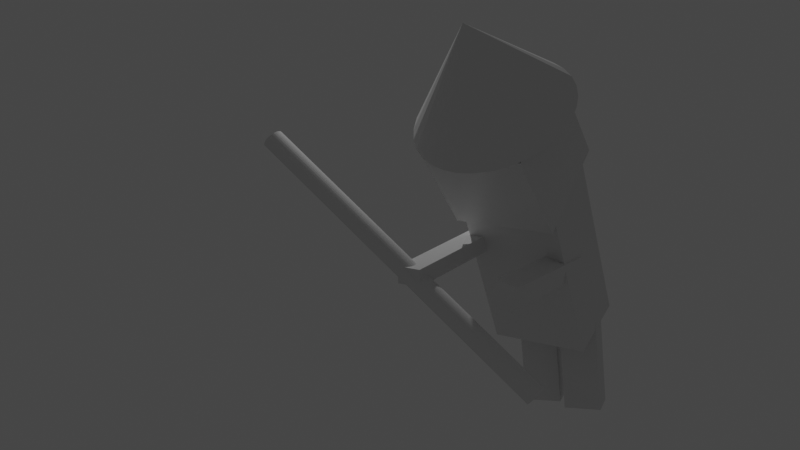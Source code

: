 # Source: idkdasensei.blend  (saved by Blender 2.92.15; exported with 4.5.12 LTS)
import bpy
from mathutils import Matrix  # noqa: F401  (used for matrix-valued properties, if any)

bpy.ops.wm.read_factory_settings(use_empty=True)
scene = bpy.context.scene
scene.name = 'Scene'

# ---- collections
col_collection = bpy.data.collections.new('Collection'); scene.collection.children.link(col_collection)

# ---- materials (node trees are filled in below, after node groups)
mat_material = bpy.data.materials.new('Material')
mat_material.alpha_threshold = 0.0
mat_material.use_transparent_shadow = False
mat_material.line_color = (0.0, 0.0, 0.0, 1.0)

# ---- material node trees
mat_material.use_nodes = True; mat_material.node_tree.nodes.clear()
_N = mat_material.node_tree.nodes; _L = mat_material.node_tree.links
n0 = _N.new('ShaderNodeOutputMaterial'); n0.name = 'Material Output'; n0.location = (300, 300)
n1 = _N.new('ShaderNodeBsdfPrincipled'); n1.name = 'Principled BSDF'; n1.location = (10, 300)
n1.distribution = 'GGX'
n1.subsurface_method = 'BURLEY'
n1.inputs[2].default_value = 0.4
n1.inputs[3].default_value = 1.45
n1.inputs[27].default_value = (0.0, 0.0, 0.0, 1.0)
n1.inputs[28].default_value = 1.0
_L.new(n1.outputs[0], n0.inputs[0])
n0.is_active_output = True

# ---- world
world_world = bpy.data.worlds.new('World'); scene.world = world_world
world_world.use_nodes = True; world_world.node_tree.nodes.clear()
_N = world_world.node_tree.nodes; _L = world_world.node_tree.links
n0 = _N.new('ShaderNodeOutputWorld'); n0.name = 'World Output'; n0.location = (300, 300)
n1 = _N.new('ShaderNodeBackground'); n1.name = 'Background'; n1.location = (10, 300)
n1.inputs[0].default_value = (0.05088, 0.05088, 0.05088, 1.0)
_L.new(n1.outputs[0], n0.inputs[0])
n0.is_active_output = True
world_world.color = (0.05088, 0.05088, 0.05088)
world_world.use_sun_shadow = False
world_world.sun_shadow_jitter_overblur = 0.0

# ---- cameras
cam_camera = bpy.data.cameras.new('Camera')
cam_camera.clip_end = 100.0
cam_camera.ortho_scale = 7.314

# ---- lights
light_light = bpy.data.lights.new('Light', 'POINT')
light_light.transmission_factor = 0.0
light_light.energy = 1000.0
light_light.shadow_soft_size = 0.1
light_light.shadow_maximum_resolution = 0.006
light_light.use_absolute_resolution = True

# ---- meshes
me_cube = bpy.data.meshes.new('Cube')
me_cube.from_pydata([(1.0, 1.0, 1.0), (1.0, 1.0, -1.0), (1.0, -1.0, 1.0), (1.0, -1.0, -1.0), (-1.0, 1.0, 1.0), (-1.0, 1.0, -1.0), (-1.0, -1.0, 1.0), (-1.0, -1.0, -1.0)], [], [(0, 4, 6, 2), (3, 2, 6, 7), (7, 6, 4, 5), (5, 1, 3, 7), (1, 0, 2, 3), (5, 4, 0, 1)])
_uv = me_cube.uv_layers.new(name='UVMap')
_uv.uv.foreach_set('vector', [0.625, 0.5, 0.875, 0.5, 0.875, 0.75, 0.625, 0.75, 0.375, 0.75, 0.625, 0.75, 0.625, 1.0, 0.375, 1.0, 0.375, 0.0, 0.625, 0.0, 0.625, 0.25, 0.375, 0.25, 0.125, 0.5, 0.375, 0.5, 0.375, 0.75, 0.125, 0.75, 0.375, 0.5, 0.625, 0.5, 0.625, 0.75, 0.375, 0.75, 0.375, 0.25, 0.625, 0.25, 0.625, 0.5, 0.375, 0.5])
me_cube.materials.append(mat_material)
me_cube.use_remesh_preserve_volume = False
me_cube.use_remesh_preserve_attributes = False
me_cube.use_mirror_vertex_groups = False
me_cube.update()
me_cone_001 = bpy.data.meshes.new('Cone.001')
me_cone_001.from_pydata([(0.0, 1.0, -1.0), (0.1951, 0.9808, -1.0), (0.3827, 0.9239, -1.0), (0.5556, 0.8315, -1.0), (0.7071, 0.7071, -1.0), (0.8315, 0.5556, -1.0), (0.9239, 0.3827, -1.0), (0.9808, 0.1951, -1.0), (1.0, 7.55e-08, -1.0), (0.9808, -0.1951, -1.0), (0.9239, -0.3827, -1.0), (0.8315, -0.5556, -1.0), (0.7071, -0.7071, -1.0), (0.5556, -0.8315, -1.0), (0.3827, -0.9239, -1.0), (0.1951, -0.9808, -1.0), (-3.258e-07, -1.0, -1.0), (-0.1951, -0.9808, -1.0), (-0.3827, -0.9239, -1.0), (-0.5556, -0.8315, -1.0), (-0.7071, -0.7071, -1.0), (-0.8315, -0.5556, -1.0), (-0.9239, -0.3827, -1.0), (-0.9808, -0.1951, -1.0), (-1.0, 9.656e-07, -1.0), (-0.9808, 0.1951, -1.0), (-0.9239, 0.3827, -1.0), (-0.8315, 0.5556, -1.0), (-0.7071, 0.7071, -1.0), (-0.5556, 0.8315, -1.0), (-0.3827, 0.9239, -1.0), (-0.1951, 0.9808, -1.0), (0.0, 0.0, 1.0)], [], [(0, 32, 1), (1, 32, 2), (2, 32, 3), (3, 32, 4), (4, 32, 5), (5, 32, 6), (6, 32, 7), (7, 32, 8), (8, 32, 9), (9, 32, 10), (10, 32, 11), (11, 32, 12), (12, 32, 13), (13, 32, 14), (14, 32, 15), (15, 32, 16), (16, 32, 17), (17, 32, 18), (18, 32, 19), (19, 32, 20), (20, 32, 21), (21, 32, 22), (22, 32, 23), (23, 32, 24), (24, 32, 25), (25, 32, 26), (26, 32, 27), (27, 32, 28), (28, 32, 29), (29, 32, 30), (0, 1, 2, 3, 4, 5, 6, 7, 8, 9, 10, 11, 12, 13, 14, 15, 16, 17, 18, 19, 20, 21, 22, 23, 24, 25, 26, 27, 28, 29, 30, 31), (30, 32, 31), (31, 32, 0)])
_uv = me_cone_001.uv_layers.new(name='UVMap')
_uv.uv.foreach_set('vector', [0.25, 0.49, 0.25, 0.25, 0.2968, 0.4854, 0.2968, 0.4854, 0.25, 0.25, 0.3418, 0.4717, 0.3418, 0.4717, 0.25, 0.25, 0.3833, 0.4496, 0.3833, 0.4496, 0.25, 0.25, 0.4197, 0.4197, 0.4197, 0.4197, 0.25, 0.25, 0.4496, 0.3833, 0.4496, 0.3833, 0.25, 0.25, 0.4717, 0.3418, 0.4717, 0.3418, 0.25, 0.25, 0.4854, 0.2968, 0.4854, 0.2968, 0.25, 0.25, 0.49, 0.25, 0.49, 0.25, 0.25, 0.25, 0.4854, 0.2032, 0.4854, 0.2032, 0.25, 0.25, 0.4717, 0.1582, 0.4717, 0.1582, 0.25, 0.25, 0.4496, 0.1167, 0.4496, 0.1167, 0.25, 0.25, 0.4197, 0.08029, 0.4197, 0.08029, 0.25, 0.25, 0.3833, 0.05045, 0.3833, 0.05045, 0.25, 0.25, 0.3418, 0.02827, 0.3418, 0.02827, 0.25, 0.25, 0.2968, 0.01461, 0.2968, 0.01461, 0.25, 0.25, 0.25, 0.01, 0.25, 0.01, 0.25, 0.25, 0.2032, 0.01461, 0.2032, 0.01461, 0.25, 0.25, 0.1582, 0.02827, 0.1582, 0.02827, 0.25, 0.25, 0.1167, 0.05045, 0.1167, 0.05045, 0.25, 0.25, 0.08029, 0.08029, 0.08029, 0.08029, 0.25, 0.25, 0.05045, 0.1167, 0.05045, 0.1167, 0.25, 0.25, 0.02827, 0.1582, 0.02827, 0.1582, 0.25, 0.25, 0.01461, 0.2032, 0.01461, 0.2032, 0.25, 0.25, 0.01, 0.25, 0.01, 0.25, 0.25, 0.25, 0.01461, 0.2968, 0.01461, 0.2968, 0.25, 0.25, 0.02827, 0.3418, 0.02827, 0.3418, 0.25, 0.25, 0.05045, 0.3833, 0.05045, 0.3833, 0.25, 0.25, 0.08029, 0.4197, 0.08029, 0.4197, 0.25, 0.25, 0.1167, 0.4496, 0.1167, 0.4496, 0.25, 0.25, 0.1582, 0.4717, 0.75, 0.49, 0.7968, 0.4854, 0.8418, 0.4717, 0.8833, 0.4496, 0.9197, 0.4197, 0.9496, 0.3833, 0.9717, 0.3418, 0.9854, 0.2968, 0.99, 0.25, 0.9854, 0.2032, 0.9717, 0.1582, 0.9496, 0.1167, 0.9197, 0.08029, 0.8833, 0.05045, 0.8418, 0.02827, 0.7968, 0.01461, 0.75, 0.01, 0.7032, 0.01461, 0.6582, 0.02827, 0.6167, 0.05045, 0.5803, 0.08029, 0.5504, 0.1167, 0.5283, 0.1582, 0.5146, 0.2032, 0.51, 0.25, 0.5146, 0.2968, 0.5283, 0.3418, 0.5504, 0.3833, 0.5803, 0.4197, 0.6167, 0.4496, 0.6582, 0.4717, 0.7032, 0.4854, 0.1582, 0.4717, 0.25, 0.25, 0.2032, 0.4854, 0.2032, 0.4854, 0.25, 0.25, 0.25, 0.49])
me_cone_001.use_remesh_fix_poles = True
me_cone_001.use_remesh_preserve_attributes = False
me_cone_001.use_mirror_vertex_groups = False
me_cone_001.update()
me_cube_001 = bpy.data.meshes.new('Cube.001')
me_cube_001.from_pydata([(-1.961, -2.503, -0.2909), (-1.961, -2.503, 0.2909), (-1.961, 2.503, -0.2909), (-1.961, 2.503, 0.2909), (1.961, -2.503, -0.2909), (1.961, -2.503, 0.2909), (1.961, 2.503, -0.2909), (1.961, 2.503, 0.2909)], [], [(0, 1, 3, 2), (2, 3, 7, 6), (6, 7, 5, 4), (4, 5, 1, 0), (2, 6, 4, 0), (7, 3, 1, 5)])
_uv = me_cube_001.uv_layers.new(name='UVMap')
_uv.uv.foreach_set('vector', [0.375, 0.0, 0.625, 0.0, 0.625, 0.25, 0.375, 0.25, 0.375, 0.25, 0.625, 0.25, 0.625, 0.5, 0.375, 0.5, 0.375, 0.5, 0.625, 0.5, 0.625, 0.75, 0.375, 0.75, 0.375, 0.75, 0.625, 0.75, 0.625, 1.0, 0.375, 1.0, 0.125, 0.5, 0.375, 0.5, 0.375, 0.75, 0.125, 0.75, 0.625, 0.5, 0.875, 0.5, 0.875, 0.75, 0.625, 0.75])
me_cube_001.use_remesh_fix_poles = True
me_cube_001.use_remesh_preserve_attributes = False
me_cube_001.use_mirror_vertex_groups = False
me_cube_001.update()
me_cube_002 = bpy.data.meshes.new('Cube.002')
me_cube_002.from_pydata([(-2.444, -0.3765, -0.2532), (-2.444, -0.3765, 0.2532), (-2.444, 0.3765, -0.2532), (-2.444, 0.3765, 0.2532), (2.444, -0.3765, -0.2532), (2.444, -0.3765, 0.2532), (2.444, 0.3765, -0.2532), (2.444, 0.3765, 0.2532)], [], [(0, 1, 3, 2), (2, 3, 7, 6), (6, 7, 5, 4), (4, 5, 1, 0), (2, 6, 4, 0), (7, 3, 1, 5)])
_uv = me_cube_002.uv_layers.new(name='UVMap')
_uv.uv.foreach_set('vector', [0.375, 0.0, 0.625, 0.0, 0.625, 0.25, 0.375, 0.25, 0.375, 0.25, 0.625, 0.25, 0.625, 0.5, 0.375, 0.5, 0.375, 0.5, 0.625, 0.5, 0.625, 0.75, 0.375, 0.75, 0.375, 0.75, 0.625, 0.75, 0.625, 1.0, 0.375, 1.0, 0.125, 0.5, 0.375, 0.5, 0.375, 0.75, 0.125, 0.75, 0.625, 0.5, 0.875, 0.5, 0.875, 0.75, 0.625, 0.75])
me_cube_002.use_remesh_fix_poles = True
me_cube_002.use_remesh_preserve_attributes = False
me_cube_002.use_mirror_vertex_groups = False
me_cube_002.update()
me_cube_003 = bpy.data.meshes.new('Cube.003')
me_cube_003.from_pydata([(-2.444, -0.3765, -0.2532), (-2.444, -0.3765, 0.2532), (-2.444, 0.3765, -0.2532), (-2.444, 0.3765, 0.2532), (2.444, -0.3765, -0.2532), (2.444, -0.3765, 0.2532), (2.444, 0.3765, -0.2532), (2.444, 0.3765, 0.2532)], [], [(0, 1, 3, 2), (2, 3, 7, 6), (6, 7, 5, 4), (4, 5, 1, 0), (2, 6, 4, 0), (7, 3, 1, 5)])
_uv = me_cube_003.uv_layers.new(name='UVMap')
_uv.uv.foreach_set('vector', [0.375, 0.0, 0.625, 0.0, 0.625, 0.25, 0.375, 0.25, 0.375, 0.25, 0.625, 0.25, 0.625, 0.5, 0.375, 0.5, 0.375, 0.5, 0.625, 0.5, 0.625, 0.75, 0.375, 0.75, 0.375, 0.75, 0.625, 0.75, 0.625, 1.0, 0.375, 1.0, 0.125, 0.5, 0.375, 0.5, 0.375, 0.75, 0.125, 0.75, 0.625, 0.5, 0.875, 0.5, 0.875, 0.75, 0.625, 0.75])
me_cube_003.use_remesh_fix_poles = True
me_cube_003.use_remesh_preserve_attributes = False
me_cube_003.use_mirror_vertex_groups = False
me_cube_003.update()
me_cube_004 = bpy.data.meshes.new('Cube.004')
me_cube_004.from_pydata([(-0.2317, -3.734, -0.1614), (-0.2317, -3.734, 0.1614), (-0.2317, 3.734, -0.1614), (-0.2317, 3.734, 0.1614), (0.2317, -3.734, -0.1614), (0.2317, -3.734, 0.1614), (0.2317, 3.734, -0.1614), (0.2317, 3.734, 0.1614)], [], [(0, 1, 3, 2), (2, 3, 7, 6), (6, 7, 5, 4), (4, 5, 1, 0), (2, 6, 4, 0), (7, 3, 1, 5)])
_uv = me_cube_004.uv_layers.new(name='UVMap')
_uv.uv.foreach_set('vector', [0.375, 0.0, 0.625, 0.0, 0.625, 0.25, 0.375, 0.25, 0.375, 0.25, 0.625, 0.25, 0.625, 0.5, 0.375, 0.5, 0.375, 0.5, 0.625, 0.5, 0.625, 0.75, 0.375, 0.75, 0.375, 0.75, 0.625, 0.75, 0.625, 1.0, 0.375, 1.0, 0.125, 0.5, 0.375, 0.5, 0.375, 0.75, 0.125, 0.75, 0.625, 0.5, 0.875, 0.5, 0.875, 0.75, 0.625, 0.75])
me_cube_004.use_remesh_fix_poles = True
me_cube_004.use_remesh_preserve_attributes = False
me_cube_004.use_mirror_vertex_groups = False
me_cube_004.update()
me_cube_005 = bpy.data.meshes.new('Cube.005')
me_cube_005.from_pydata([(-0.1158, -0.676, -0.06094), (-0.1158, -0.676, 0.06094), (-0.1158, 0.676, -0.06094), (-0.1158, 0.676, 0.06094), (0.1158, -0.676, -0.06094), (0.1158, -0.676, 0.06094), (0.1158, 0.676, -0.06094), (0.1158, 0.676, 0.06094)], [], [(0, 1, 3, 2), (2, 3, 7, 6), (6, 7, 5, 4), (4, 5, 1, 0), (2, 6, 4, 0), (7, 3, 1, 5)])
_uv = me_cube_005.uv_layers.new(name='UVMap')
_uv.uv.foreach_set('vector', [0.375, 0.0, 0.625, 0.0, 0.625, 0.25, 0.375, 0.25, 0.375, 0.25, 0.625, 0.25, 0.625, 0.5, 0.375, 0.5, 0.375, 0.5, 0.625, 0.5, 0.625, 0.75, 0.375, 0.75, 0.375, 0.75, 0.625, 0.75, 0.625, 1.0, 0.375, 1.0, 0.125, 0.5, 0.375, 0.5, 0.375, 0.75, 0.125, 0.75, 0.625, 0.5, 0.875, 0.5, 0.875, 0.75, 0.625, 0.75])
me_cube_005.use_remesh_fix_poles = True
me_cube_005.use_remesh_preserve_attributes = False
me_cube_005.use_mirror_vertex_groups = False
me_cube_005.update()
me_cylinder = bpy.data.meshes.new('Cylinder')
me_cylinder.from_pydata([(0.0, 1.0, -1.0), (0.0, 1.0, 1.0), (0.1951, 0.9808, -1.0), (0.1951, 0.9808, 1.0), (0.3827, 0.9239, -1.0), (0.3827, 0.9239, 1.0), (0.5556, 0.8315, -1.0), (0.5556, 0.8315, 1.0), (0.7071, 0.7071, -1.0), (0.7071, 0.7071, 1.0), (0.8315, 0.5556, -1.0), (0.8315, 0.5556, 1.0), (0.9239, 0.3827, -1.0), (0.9239, 0.3827, 1.0), (0.9808, 0.1951, -1.0), (0.9808, 0.1951, 1.0), (1.0, 7.55e-08, -1.0), (1.0, 7.55e-08, 1.0), (0.9808, -0.1951, -1.0), (0.9808, -0.1951, 1.0), (0.9239, -0.3827, -1.0), (0.9239, -0.3827, 1.0), (0.8315, -0.5556, -1.0), (0.8315, -0.5556, 1.0), (0.7071, -0.7071, -1.0), (0.7071, -0.7071, 1.0), (0.5556, -0.8315, -1.0), (0.5556, -0.8315, 1.0), (0.3827, -0.9239, -1.0), (0.3827, -0.9239, 1.0), (0.1951, -0.9808, -1.0), (0.1951, -0.9808, 1.0), (-3.258e-07, -1.0, -1.0), (-3.258e-07, -1.0, 1.0), (-0.1951, -0.9808, -1.0), (-0.1951, -0.9808, 1.0), (-0.3827, -0.9239, -1.0), (-0.3827, -0.9239, 1.0), (-0.5556, -0.8315, -1.0), (-0.5556, -0.8315, 1.0), (-0.7071, -0.7071, -1.0), (-0.7071, -0.7071, 1.0), (-0.8315, -0.5556, -1.0), (-0.8315, -0.5556, 1.0), (-0.9239, -0.3827, -1.0), (-0.9239, -0.3827, 1.0), (-0.9808, -0.1951, -1.0), (-0.9808, -0.1951, 1.0), (-1.0, 9.656e-07, -1.0), (-1.0, 9.656e-07, 1.0), (-0.9808, 0.1951, -1.0), (-0.9808, 0.1951, 1.0), (-0.9239, 0.3827, -1.0), (-0.9239, 0.3827, 1.0), (-0.8315, 0.5556, -1.0), (-0.8315, 0.5556, 1.0), (-0.7071, 0.7071, -1.0), (-0.7071, 0.7071, 1.0), (-0.5556, 0.8315, -1.0), (-0.5556, 0.8315, 1.0), (-0.3827, 0.9239, -1.0), (-0.3827, 0.9239, 1.0), (-0.1951, 0.9808, -1.0), (-0.1951, 0.9808, 1.0)], [], [(0, 1, 3, 2), (2, 3, 5, 4), (4, 5, 7, 6), (6, 7, 9, 8), (8, 9, 11, 10), (10, 11, 13, 12), (12, 13, 15, 14), (14, 15, 17, 16), (16, 17, 19, 18), (18, 19, 21, 20), (20, 21, 23, 22), (22, 23, 25, 24), (24, 25, 27, 26), (26, 27, 29, 28), (28, 29, 31, 30), (30, 31, 33, 32), (32, 33, 35, 34), (34, 35, 37, 36), (36, 37, 39, 38), (38, 39, 41, 40), (40, 41, 43, 42), (42, 43, 45, 44), (44, 45, 47, 46), (46, 47, 49, 48), (48, 49, 51, 50), (50, 51, 53, 52), (52, 53, 55, 54), (54, 55, 57, 56), (56, 57, 59, 58), (58, 59, 61, 60), (3, 1, 63, 61, 59, 57, 55, 53, 51, 49, 47, 45, 43, 41, 39, 37, 35, 33, 31, 29, 27, 25, 23, 21, 19, 17, 15, 13, 11, 9, 7, 5), (60, 61, 63, 62), (62, 63, 1, 0), (0, 2, 4, 6, 8, 10, 12, 14, 16, 18, 20, 22, 24, 26, 28, 30, 32, 34, 36, 38, 40, 42, 44, 46, 48, 50, 52, 54, 56, 58, 60, 62)])
_uv = me_cylinder.uv_layers.new(name='UVMap')
_uv.uv.foreach_set('vector', [1.0, 0.5, 1.0, 1.0, 0.9688, 1.0, 0.9688, 0.5, 0.9688, 0.5, 0.9688, 1.0, 0.9375, 1.0, 0.9375, 0.5, 0.9375, 0.5, 0.9375, 1.0, 0.9062, 1.0, 0.9062, 0.5, 0.9062, 0.5, 0.9062, 1.0, 0.875, 1.0, 0.875, 0.5, 0.875, 0.5, 0.875, 1.0, 0.8438, 1.0, 0.8438, 0.5, 0.8438, 0.5, 0.8438, 1.0, 0.8125, 1.0, 0.8125, 0.5, 0.8125, 0.5, 0.8125, 1.0, 0.7812, 1.0, 0.7812, 0.5, 0.7812, 0.5, 0.7812, 1.0, 0.75, 1.0, 0.75, 0.5, 0.75, 0.5, 0.75, 1.0, 0.7188, 1.0, 0.7188, 0.5, 0.7188, 0.5, 0.7188, 1.0, 0.6875, 1.0, 0.6875, 0.5, 0.6875, 0.5, 0.6875, 1.0, 0.6562, 1.0, 0.6562, 0.5, 0.6562, 0.5, 0.6562, 1.0, 0.625, 1.0, 0.625, 0.5, 0.625, 0.5, 0.625, 1.0, 0.5938, 1.0, 0.5938, 0.5, 0.5938, 0.5, 0.5938, 1.0, 0.5625, 1.0, 0.5625, 0.5, 0.5625, 0.5, 0.5625, 1.0, 0.5312, 1.0, 0.5312, 0.5, 0.5312, 0.5, 0.5312, 1.0, 0.5, 1.0, 0.5, 0.5, 0.5, 0.5, 0.5, 1.0, 0.4688, 1.0, 0.4688, 0.5, 0.4688, 0.5, 0.4688, 1.0, 0.4375, 1.0, 0.4375, 0.5, 0.4375, 0.5, 0.4375, 1.0, 0.4062, 1.0, 0.4062, 0.5, 0.4062, 0.5, 0.4062, 1.0, 0.375, 1.0, 0.375, 0.5, 0.375, 0.5, 0.375, 1.0, 0.3438, 1.0, 0.3438, 0.5, 0.3438, 0.5, 0.3438, 1.0, 0.3125, 1.0, 0.3125, 0.5, 0.3125, 0.5, 0.3125, 1.0, 0.2812, 1.0, 0.2812, 0.5, 0.2812, 0.5, 0.2812, 1.0, 0.25, 1.0, 0.25, 0.5, 0.25, 0.5, 0.25, 1.0, 0.2188, 1.0, 0.2188, 0.5, 0.2188, 0.5, 0.2188, 1.0, 0.1875, 1.0, 0.1875, 0.5, 0.1875, 0.5, 0.1875, 1.0, 0.1562, 1.0, 0.1562, 0.5, 0.1562, 0.5, 0.1562, 1.0, 0.125, 1.0, 0.125, 0.5, 0.125, 0.5, 0.125, 1.0, 0.09375, 1.0, 0.09375, 0.5, 0.09375, 0.5, 0.09375, 1.0, 0.0625, 1.0, 0.0625, 0.5, 0.2968, 0.4854, 0.25, 0.49, 0.2032, 0.4854, 0.1582, 0.4717, 0.1167, 0.4496, 0.08029, 0.4197, 0.05045, 0.3833, 0.02827, 0.3418, 0.01461, 0.2968, 0.01, 0.25, 0.01461, 0.2032, 0.02827, 0.1582, 0.05045, 0.1167, 0.08029, 0.08029, 0.1167, 0.05045, 0.1582, 0.02827, 0.2032, 0.01461, 0.25, 0.01, 0.2968, 0.01461, 0.3418, 0.02827, 0.3833, 0.05045, 0.4197, 0.08029, 0.4496, 0.1167, 0.4717, 0.1582, 0.4854, 0.2032, 0.49, 0.25, 0.4854, 0.2968, 0.4717, 0.3418, 0.4496, 0.3833, 0.4197, 0.4197, 0.3833, 0.4496, 0.3418, 0.4717, 0.0625, 0.5, 0.0625, 1.0, 0.03125, 1.0, 0.03125, 0.5, 0.03125, 0.5, 0.03125, 1.0, 0.0, 1.0, 0.0, 0.5, 0.75, 0.49, 0.7968, 0.4854, 0.8418, 0.4717, 0.8833, 0.4496, 0.9197, 0.4197, 0.9496, 0.3833, 0.9717, 0.3418, 0.9854, 0.2968, 0.99, 0.25, 0.9854, 0.2032, 0.9717, 0.1582, 0.9496, 0.1167, 0.9197, 0.08029, 0.8833, 0.05045, 0.8418, 0.02827, 0.7968, 0.01461, 0.75, 0.01, 0.7032, 0.01461, 0.6582, 0.02827, 0.6167, 0.05045, 0.5803, 0.08029, 0.5504, 0.1167, 0.5283, 0.1582, 0.5146, 0.2032, 0.51, 0.25, 0.5146, 0.2968, 0.5283, 0.3418, 0.5504, 0.3833, 0.5803, 0.4197, 0.6167, 0.4496, 0.6582, 0.4717, 0.7032, 0.4854])
me_cylinder.use_remesh_fix_poles = True
me_cylinder.use_remesh_preserve_attributes = False
me_cylinder.use_mirror_vertex_groups = False
me_cylinder.update()

# ---- objects
ob_cube = bpy.data.objects.new('Cube', me_cube)
ob_light = bpy.data.objects.new('Light', light_light)
ob_camera = bpy.data.objects.new('Camera', cam_camera)
ob_cone = bpy.data.objects.new('Cone', me_cone_001)
ob_cube_001 = bpy.data.objects.new('Cube.001', me_cube_001)
ob_cube_002 = bpy.data.objects.new('Cube.002', me_cube_002)
ob_cube_003 = bpy.data.objects.new('Cube.003', me_cube_003)
ob_cube_004 = bpy.data.objects.new('Cube.004', me_cube_004)
ob_cube_005 = bpy.data.objects.new('Cube.005', me_cube_005)
ob_cylinder = bpy.data.objects.new('Cylinder', me_cylinder)

# ---- transforms, parenting, visibility, modifiers, constraints
ob_cube.location = (0.546, 1.113, 5.771)
ob_cube.rotation_euler = (0.673, -0.0, 0.0)
ob_cube.lock_rotations_4d = False
ob_cube.empty_display_type = 'ARROWS'
ob_cube.lineart.crease_threshold = 0.0
ob_light.location = (-5.587, 5.763, 11.86)
ob_light.rotation_euler = (0.6503, 0.05522, 1.866)
ob_light.lock_rotations_4d = False
ob_light.empty_display_type = 'ARROWS'
ob_light.color = (0.0, 0.0, 0.0, 0.0)
ob_light.lineart.crease_threshold = 0.0
ob_camera.location = (10.01, -16.61, 10.13)
ob_camera.rotation_euler = (1.293, 0.03102, 0.5821)
ob_camera.scale = (5.851, 137.2, 15.78)
ob_camera.lock_rotations_4d = False
ob_camera.empty_display_type = 'ARROWS'
ob_camera.color = (0.0, 0.0, 0.0, 0.0)
ob_camera.display_type = 'WIRE'
ob_camera.lineart.crease_threshold = 0.0
ob_cone.location = (0.5332, 0.1168, 7.415)
ob_cone.rotation_euler = (0.5593, -0.0, 0.0)
ob_cone.scale = (1.511, 1.553, 1.0)
ob_cone.lineart.crease_threshold = 0.0
ob_cube_001.location = (0.5724, 2.286, 3.541)
ob_cube_001.rotation_euler = (1.982, -0.0, 0.0)
ob_cube_001.scale = (0.4936, 0.7467, 2.408)
ob_cube_001.lineart.crease_threshold = 0.0
ob_cube_002.location = (0.1969, 3.296, 1.111)
ob_cube_002.rotation_euler = (1.905, 1.501, 0.5475)
ob_cube_002.scale = (0.4788, 0.9983, 0.9998)
ob_cube_002.lineart.crease_threshold = 0.0
ob_cube_003.location = (1.167, 3.173, 1.191)
ob_cube_003.rotation_euler = (1.905, 1.501, 0.5475)
ob_cube_003.scale = (0.4788, 0.9983, 0.9998)
ob_cube_003.lineart.crease_threshold = 0.0
ob_cube_004.location = (-0.3273, 0.303, 3.829)
ob_cube_004.scale = (1.0, 0.3425, 1.0)
ob_cube_004.lineart.crease_threshold = 0.0
ob_cube_005.location = (1.316, 0.834, 3.507)
ob_cube_005.rotation_euler = (0.2574, 1.289, -2.892)
ob_cube_005.scale = (2.042, 2.017, 3.39)
ob_cube_005.lineart.crease_threshold = 0.0
ob_cylinder.location = (-0.6556, -0.8009, 4.012)
ob_cylinder.rotation_euler = (0.0, -0.9395, 0.0)
ob_cylinder.scale = (0.1836, 0.2344, 3.413)
ob_cylinder.lineart.crease_threshold = 0.0

# ---- collection membership
col_collection.objects.link(ob_cube)
col_collection.objects.link(ob_light)
col_collection.objects.link(ob_camera)
col_collection.objects.link(ob_cone)
col_collection.objects.link(ob_cube_001)
col_collection.objects.link(ob_cube_002)
col_collection.objects.link(ob_cube_003)
col_collection.objects.link(ob_cube_004)
col_collection.objects.link(ob_cube_005)
col_collection.objects.link(ob_cylinder)

# ---- scene / render settings (as saved in the file)
scene.camera = ob_camera
scene.frame_start = 1; scene.frame_end = 250; scene.frame_set(1)
scene.render.engine = 'BLENDER_EEVEE_NEXT'
scene.cycles.use_denoising = False
scene.cycles.samples = 128
scene.cycles.sampling_pattern = 'TABULATED_SOBOL'
scene.cycles.use_adaptive_sampling = False
scene.cycles.use_light_tree = False
scene.view_settings.view_transform = 'Filmic'
bpy.context.view_layer.update()
